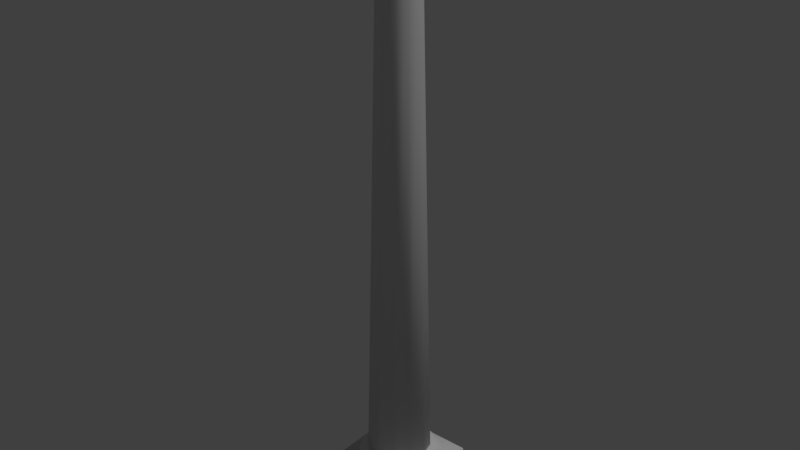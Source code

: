 # Source: Columns.blend  (saved by Blender 2.79.0; exported with 4.5.12 LTS)
import bpy
from mathutils import Matrix  # noqa: F401  (used for matrix-valued properties, if any)

bpy.ops.wm.read_factory_settings(use_empty=True)
scene = bpy.context.scene
scene.name = 'Scene'

# ---- collections
col_collection_1 = bpy.data.collections.new('Collection 1'); scene.collection.children.link(col_collection_1)

# ---- materials (node trees are filled in below, after node groups)
mat_columns = bpy.data.materials.new('Columns')
mat_columns.alpha_threshold = 0.0
mat_columns.use_transparent_shadow = False
mat_columns.diffuse_color = (0.698, 0.698, 0.698, 1.0)
mat_columns.specular_color = (0.0, 0.0, 0.0)
mat_columns.roughness = 0.5
mat_columns.specular_intensity = 1.0
mat_columns.line_color = (0.0, 0.0, 0.0, 1.0)

# ---- material node trees

# ---- world
world_world = bpy.data.worlds.new('World'); scene.world = world_world
world_world.color = (0.05088, 0.05088, 0.05088)
world_world.use_sun_shadow = False
world_world.sun_shadow_jitter_overblur = 0.0
world_world.cycles.sampling_method = 'MANUAL'

# ---- lights
light_lamp = bpy.data.lights.new('Lamp', 'SUN')
light_lamp.transmission_factor = 0.0
light_lamp.cutoff_distance = 30.0
light_lamp.angle = 0.1993
light_lamp.energy = 1.0
light_lamp.shadow_buffer_clip_start = 1.001
light_lamp.shadow_soft_size = 0.1
light_lamp.shadow_cascade_max_distance = 1000.0

# ---- meshes
me_column_up01 = bpy.data.meshes.new('column_up01')
me_column_up01.from_pydata([(-0.1668, 0.2827, 5.78), (9.537e-06, 0.3274, 5.78), (9.537e-06, 0.5418, -3.293), (-0.274, 0.4683, -3.293), (-0.4746, 0.2678, -3.293), (-0.289, 0.1606, 5.78), (-0.3337, -0.00623, 5.78), (-0.548, -0.00623, -3.293), (-0.4746, -0.2802, -3.293), (-0.289, -0.173, 5.78), (-0.1668, -0.2951, 5.78), (-0.274, -0.4808, -3.293), (9.537e-06, -0.5542, -3.293), (9.537e-06, -0.3398, 5.78), (0.1668, -0.2951, 5.78), (0.274, -0.4808, -3.293), (0.4745, -0.2802, -3.293), (0.2889, -0.173, 5.78), (0.3336, -0.00623, 5.78), (0.5479, -0.00623, -3.293), (0.4745, 0.2678, -3.293), (0.2889, 0.1606, 5.78), (0.1668, 0.2827, 5.78), (0.274, 0.4683, -3.293), (-0.3258, -0.3319, 5.778), (-0.3258, 0.3195, 5.778), (0.3257, 0.3195, 5.778), (0.3257, -0.3319, 5.778), (-0.6723, 0.6661, 6.36), (-0.6723, -0.6785, 6.36), (0.6723, -0.6785, 6.36), (0.6723, 0.6661, 6.36), (0.1785, 0.6795, -3.19), (0.1892, 0.7194, -3.343), (9.537e-06, 0.7443, -3.343), (9.537e-06, 0.703, -3.19), (0.1493, 0.5707, -3.077), (9.537e-06, 0.5904, -3.077), (0.1095, 0.4221, -3.036), (9.537e-06, 0.4365, -3.036), (0.3448, 0.6106, -3.19), (0.3654, 0.6463, -3.343), (0.2885, 0.5131, -3.077), (0.2116, 0.3799, -3.036), (0.4876, 0.5011, -3.19), (0.5168, 0.5302, -3.343), (0.408, 0.4214, -3.077), (0.2992, 0.3126, -3.036), (0.5972, 0.3582, -3.19), (0.6329, 0.3789, -3.343), (0.4997, 0.3019, -3.077), (0.3664, 0.225, -3.036), (0.6661, 0.1919, -3.19), (0.7059, 0.2026, -3.343), (0.5573, 0.1628, -3.077), (0.4087, 0.123, -3.036), (0.6896, 0.01347, -3.19), (0.7308, 0.01347, -3.343), (0.577, 0.01347, -3.077), (0.4231, 0.01347, -3.036), (0.6661, -0.165, -3.19), (0.7059, -0.1757, -3.343), (0.5573, -0.1359, -3.077), (0.4087, -0.09603, -3.036), (0.5972, -0.3313, -3.19), (0.6329, -0.3519, -3.343), (0.4997, -0.275, -3.077), (0.3664, -0.1981, -3.036), (0.4876, -0.4741, -3.19), (0.5168, -0.5033, -3.343), (0.408, -0.3945, -3.077), (0.2992, -0.2857, -3.036), (0.3448, -0.5837, -3.19), (0.3654, -0.6194, -3.343), (0.2885, -0.4862, -3.077), (0.2116, -0.3529, -3.036), (0.1785, -0.6526, -3.19), (0.1892, -0.6924, -3.343), (0.1493, -0.5438, -3.077), (0.1095, -0.3952, -3.036), (9.537e-06, -0.6761, -3.19), (9.537e-06, -0.7173, -3.343), (9.537e-06, -0.5635, -3.077), (9.537e-06, -0.4096, -3.036), (-0.1784, -0.6526, -3.19), (-0.1891, -0.6924, -3.343), (-0.1493, -0.5438, -3.077), (-0.1095, -0.3952, -3.036), (-0.3448, -0.5837, -3.19), (-0.3654, -0.6194, -3.343), (-0.2884, -0.4862, -3.077), (-0.2115, -0.3529, -3.036), (-0.4876, -0.4741, -3.19), (-0.5167, -0.5033, -3.343), (-0.4079, -0.3945, -3.077), (-0.2991, -0.2857, -3.036), (-0.5972, -0.3313, -3.19), (-0.6329, -0.3519, -3.343), (-0.4996, -0.275, -3.077), (-0.3664, -0.1981, -3.036), (-0.666, -0.165, -3.19), (-0.7059, -0.1757, -3.343), (-0.5572, -0.1359, -3.077), (-0.4086, -0.09603, -3.036), (-0.6895, 0.01347, -3.19), (-0.7308, 0.01347, -3.343), (-0.5769, 0.01347, -3.077), (-0.423, 0.01347, -3.036), (-0.666, 0.1919, -3.19), (-0.7059, 0.2026, -3.343), (-0.5572, 0.1628, -3.077), (-0.4086, 0.123, -3.036), (-0.5972, 0.3582, -3.19), (-0.6329, 0.3789, -3.343), (-0.4996, 0.3019, -3.077), (-0.3664, 0.225, -3.036), (-0.4876, 0.5011, -3.19), (-0.5167, 0.5302, -3.343), (-0.4079, 0.4214, -3.077), (-0.2991, 0.3126, -3.036), (-0.3448, 0.6106, -3.19), (-0.3654, 0.6463, -3.343), (-0.2884, 0.5131, -3.077), (-0.2115, 0.3799, -3.036), (-0.1784, 0.6795, -3.19), (-0.1891, 0.7194, -3.343), (-0.1493, 0.5707, -3.077), (-0.1095, 0.4221, -3.036), (0.785, 0.7984, -4.096), (0.785, -0.7715, -4.096), (-0.7849, -0.7715, -4.096), (-0.7849, 0.7984, -4.096), (0.785, 0.7984, -3.314), (-0.7849, 0.7984, -3.314), (-0.7849, -0.7715, -3.314), (0.785, -0.7715, -3.314)], [], [(0, 1, 2, 3), (3, 4, 5, 0), (6, 5, 4, 7), (7, 8, 9, 6), (10, 9, 8, 11), (11, 12, 13, 10), (14, 13, 12, 15), (15, 16, 17, 14), (18, 17, 16, 19), (19, 20, 21, 18), (22, 21, 20, 23), (23, 2, 1, 22), (8, 7, 4, 11), (20, 19, 16, 23), (23, 16, 15, 2), (2, 15, 12, 3), (3, 12, 11, 4), (24, 25, 26, 27), (31, 26, 25, 28), (28, 25, 24, 29), (29, 24, 27, 30), (31, 30, 27, 26), (32, 33, 34, 35), (36, 32, 35, 37), (38, 36, 37, 39), (40, 41, 33, 32), (42, 40, 32, 36), (43, 42, 36, 38), (44, 45, 41, 40), (46, 44, 40, 42), (47, 46, 42, 43), (48, 49, 45, 44), (50, 48, 44, 46), (51, 50, 46, 47), (52, 53, 49, 48), (54, 52, 48, 50), (55, 54, 50, 51), (56, 57, 53, 52), (58, 56, 52, 54), (59, 58, 54, 55), (60, 61, 57, 56), (62, 60, 56, 58), (63, 62, 58, 59), (64, 65, 61, 60), (66, 64, 60, 62), (67, 66, 62, 63), (68, 69, 65, 64), (70, 68, 64, 66), (71, 70, 66, 67), (72, 73, 69, 68), (74, 72, 68, 70), (75, 74, 70, 71), (76, 77, 73, 72), (78, 76, 72, 74), (79, 78, 74, 75), (80, 81, 77, 76), (82, 80, 76, 78), (83, 82, 78, 79), (84, 85, 81, 80), (86, 84, 80, 82), (87, 86, 82, 83), (88, 89, 85, 84), (90, 88, 84, 86), (91, 90, 86, 87), (92, 93, 89, 88), (94, 92, 88, 90), (95, 94, 90, 91), (96, 97, 93, 92), (98, 96, 92, 94), (99, 98, 94, 95), (100, 101, 97, 96), (102, 100, 96, 98), (103, 102, 98, 99), (104, 105, 101, 100), (106, 104, 100, 102), (107, 106, 102, 103), (108, 109, 105, 104), (110, 108, 104, 106), (111, 110, 106, 107), (112, 113, 109, 108), (114, 112, 108, 110), (115, 114, 110, 111), (116, 117, 113, 112), (118, 116, 112, 114), (119, 118, 114, 115), (120, 121, 117, 116), (122, 120, 116, 118), (123, 122, 118, 119), (124, 125, 121, 120), (126, 124, 120, 122), (127, 126, 122, 123), (35, 34, 125, 124), (37, 35, 124, 126), (39, 37, 126, 127), (132, 133, 134, 135), (135, 134, 130, 129), (132, 135, 129, 128), (133, 132, 128, 131), (134, 133, 131, 130)])
me_column_up01.polygons.foreach_set('use_smooth', [True] * 99)
_uv = me_column_up01.uv_layers.new(name='UVTex')
_uv.uv.foreach_set('vector', [0.8464, 3.395, 0.6837, 3.393, 0.8811, -1.133, 0.9461, -1.13, 0.9461, -1.13, 1.011, -1.132, 1.203, 3.394, 0.8464, 3.395, 0.2654, 3.391, 0.203, 3.394, 0.01059, -1.132, 0.07687, -1.136, 0.07687, -1.136, 0.1478, -1.143, 0.314, 3.387, 0.2654, 3.391, 0.3595, 3.383, 0.314, 3.387, 0.1478, -1.143, 0.2276, -1.15, 0.2276, -1.15, 0.3222, -1.156, 0.4039, 3.379, 0.3595, 3.383, 0.4479, 3.378, 0.4039, 3.379, 0.3222, -1.156, 0.4344, -1.158, 0.4344, -1.158, 0.5511, -1.157, 0.4919, 3.379, 0.4479, 3.378, 0.5362, 3.381, 0.4919, 3.379, 0.5511, -1.157, 0.6537, -1.152, 0.6537, -1.152, 0.7391, -1.146, 0.5812, 3.385, 0.5362, 3.381, 0.6284, 3.39, 0.5812, 3.385, 0.7391, -1.146, 0.8132, -1.138, 0.8132, -1.138, 0.8811, -1.133, 0.6837, 3.393, 0.6284, 3.39, 0.1478, -1.143, 0.07687, -1.136, 0.01059, -1.132, 0.2276, -1.15, 0.7391, -1.146, 0.6537, -1.152, 0.5511, -1.157, 0.8132, -1.138, 0.8132, -1.138, 0.5511, -1.157, 0.4344, -1.158, 0.8811, -1.133, 0.8811, -1.133, 1.434, -1.158, 1.322, -1.156, 0.9461, -1.13, 0.9461, -1.13, 1.322, -1.156, 1.228, -1.15, 1.011, -1.132, 0.3162, 3.383, 1.034, 3.397, 0.6338, 3.387, 0.4722, 3.374, 0.6782, 3.68, 0.6338, 3.387, 1.034, 3.397, 0.9987, 3.7, 0.9987, 3.7, 1.034, 3.397, 1.316, 3.383, 1.283, 3.672, 0.2829, 3.672, 0.3162, 3.383, 0.4722, 3.374, 0.4763, 3.652, 0.6782, 3.68, 0.4763, 3.652, 0.4722, 3.374, 0.6338, 3.387, 0.842, -1.081, 0.8418, -1.157, 0.8762, -1.154, 0.8763, -1.078, 0.8452, -1.027, 0.842, -1.081, 0.8763, -1.078, 0.8785, -1.024, 0.8527, -1.009, 0.8452, -1.027, 0.8785, -1.024, 0.8836, -1.007, 0.8067, -1.085, 0.8064, -1.161, 0.8418, -1.157, 0.842, -1.081, 0.8109, -1.03, 0.8067, -1.085, 0.842, -1.081, 0.8452, -1.027, 0.8208, -1.011, 0.8109, -1.03, 0.8452, -1.027, 0.8527, -1.009, 0.7701, -1.089, 0.7696, -1.166, 0.8064, -1.161, 0.8067, -1.085, 0.7752, -1.034, 0.7701, -1.089, 0.8067, -1.085, 0.8109, -1.03, 0.7876, -1.014, 0.7752, -1.034, 0.8109, -1.03, 0.8208, -1.011, 0.7316, -1.094, 0.7311, -1.171, 0.7696, -1.166, 0.7701, -1.089, 0.7375, -1.037, 0.7316, -1.094, 0.7701, -1.089, 0.7752, -1.034, 0.7523, -1.017, 0.7375, -1.037, 0.7752, -1.034, 0.7876, -1.014, 0.6908, -1.099, 0.6902, -1.176, 0.7311, -1.171, 0.7316, -1.094, 0.6973, -1.041, 0.6908, -1.099, 0.7316, -1.094, 0.7375, -1.037, 0.7141, -1.019, 0.6973, -1.041, 0.7375, -1.037, 0.7523, -1.017, 0.647, -1.103, 0.6464, -1.18, 0.6902, -1.176, 0.6908, -1.099, 0.6538, -1.045, 0.647, -1.103, 0.6908, -1.099, 0.6973, -1.041, 0.6718, -1.022, 0.6538, -1.045, 0.6973, -1.041, 0.7141, -1.019, 0.5998, -1.106, 0.5992, -1.184, 0.6464, -1.18, 0.647, -1.103, 0.6061, -1.047, 0.5998, -1.106, 0.647, -1.103, 0.6538, -1.045, 0.6238, -1.024, 0.6061, -1.047, 0.6538, -1.045, 0.6718, -1.022, 0.549, -1.108, 0.5485, -1.186, 0.5992, -1.184, 0.5998, -1.106, 0.5539, -1.049, 0.549, -1.108, 0.5998, -1.106, 0.6061, -1.047, 0.5684, -1.025, 0.5539, -1.049, 0.6061, -1.047, 0.6238, -1.024, 0.495, -1.11, 0.4947, -1.188, 0.5485, -1.186, 0.549, -1.108, 0.4976, -1.051, 0.495, -1.11, 0.549, -1.108, 0.5539, -1.049, 0.5054, -1.026, 0.4976, -1.051, 0.5539, -1.049, 0.5684, -1.025, 0.4395, -1.11, 0.4394, -1.188, 0.4947, -1.188, 0.495, -1.11, 0.439, -1.051, 0.4395, -1.11, 0.495, -1.11, 0.4976, -1.051, 0.4374, -1.026, 0.439, -1.051, 0.4976, -1.051, 0.5054, -1.026, 0.3843, -1.109, 0.3845, -1.187, 0.4394, -1.188, 0.4395, -1.11, 0.3809, -1.05, 0.3843, -1.109, 0.4395, -1.11, 0.439, -1.051, 0.3705, -1.026, 0.3809, -1.05, 0.439, -1.051, 0.4374, -1.026, 0.3313, -1.107, 0.3317, -1.184, 0.3845, -1.187, 0.3843, -1.109, 0.3259, -1.048, 0.3313, -1.107, 0.3843, -1.109, 0.3809, -1.05, 0.3099, -1.024, 0.3259, -1.048, 0.3809, -1.05, 0.3705, -1.026, 0.2818, -1.104, 0.2823, -1.181, 0.3317, -1.184, 0.3313, -1.107, 0.2753, -1.046, 0.2818, -1.104, 0.3313, -1.107, 0.3259, -1.048, 0.2572, -1.022, 0.2753, -1.046, 0.3259, -1.048, 0.3099, -1.024, 0.2358, -1.1, 0.2364, -1.177, 0.2823, -1.181, 0.2818, -1.104, 0.2291, -1.042, 0.2358, -1.1, 0.2818, -1.104, 0.2753, -1.046, 0.2114, -1.02, 0.2291, -1.042, 0.2753, -1.046, 0.2572, -1.022, 0.1931, -1.095, 0.1937, -1.172, 0.2364, -1.177, 0.2358, -1.1, 0.1868, -1.039, 0.1931, -1.095, 0.2358, -1.1, 0.2291, -1.042, 0.1706, -1.017, 0.1868, -1.039, 0.2291, -1.042, 0.2114, -1.02, 0.1532, -1.091, 0.1538, -1.168, 0.1937, -1.172, 0.1931, -1.095, 0.1475, -1.035, 0.1532, -1.091, 0.1931, -1.095, 0.1868, -1.039, 0.1336, -1.015, 0.1475, -1.035, 0.1868, -1.039, 0.1706, -1.017, 0.1155, -1.086, 0.116, -1.163, 0.1538, -1.168, 0.1532, -1.091, 0.1107, -1.031, 0.1155, -1.086, 0.1532, -1.091, 0.1475, -1.035, 0.09904, -1.012, 0.1107, -1.031, 0.1475, -1.035, 0.1336, -1.015, 0.07936, -1.082, 0.07976, -1.159, 0.116, -1.163, 0.1155, -1.086, 0.07547, -1.028, 0.07936, -1.082, 0.1155, -1.086, 0.1107, -1.031, 0.06631, -1.009, 0.07547, -1.028, 0.1107, -1.031, 0.09904, -1.012, 0.04446, -1.079, 0.04477, -1.155, 0.07976, -1.159, 0.07936, -1.082, 0.04154, -1.025, 0.04446, -1.079, 0.07936, -1.082, 0.07547, -1.028, 0.03482, -1.007, 0.04154, -1.025, 0.07547, -1.028, 0.06631, -1.009, 0.01038, -1.076, 0.0106, -1.152, 0.04477, -1.155, 0.04446, -1.079, 0.008475, -1.023, 0.01038, -1.076, 0.04446, -1.079, 0.04154, -1.025, 0.004148, -1.006, 0.008475, -1.023, 0.04154, -1.025, 0.03482, -1.007, 0.9768, -1.075, 0.9769, -1.151, 1.011, -1.152, 1.01, -1.076, 0.9759, -1.022, 0.9768, -1.075, 1.01, -1.076, 1.008, -1.023, 0.9739, -1.005, 0.9759, -1.022, 1.008, -1.023, 1.004, -1.006, 0.9435, -1.075, 0.9435, -1.151, 0.9769, -1.151, 0.9768, -1.075, 0.9436, -1.022, 0.9435, -1.075, 0.9768, -1.075, 0.9759, -1.022, 0.9439, -1.005, 0.9436, -1.022, 0.9759, -1.022, 0.9739, -1.005, 0.91, -1.076, 0.91, -1.152, 0.9435, -1.151, 0.9435, -1.075, 0.9112, -1.022, 0.91, -1.076, 0.9435, -1.075, 0.9436, -1.022, 0.9139, -1.005, 0.9112, -1.022, 0.9436, -1.022, 0.9439, -1.005, 0.8763, -1.078, 0.8762, -1.154, 0.91, -1.152, 0.91, -1.076, 0.8785, -1.024, 0.8763, -1.078, 0.91, -1.076, 0.9112, -1.022, 0.8836, -1.007, 0.8785, -1.024, 0.9112, -1.022, 0.9139, -1.005, 0.7578, -1.15, 0.9789, -1.126, 1.208, -1.159, 0.4902, -1.182, 0.4902, -1.182, 0.2077, -1.159, 0.2019, -1.55, 0.4917, -1.573, 0.7578, -1.15, 0.4902, -1.182, 0.4917, -1.573, 0.7629, -1.54, 0.9789, -1.126, 0.7578, -1.15, 0.7629, -1.54, 0.9783, -1.517, 1.208, -1.159, 0.9789, -1.126, 0.9783, -1.517, 1.202, -1.55])
me_column_up01.materials.append(mat_columns)
me_column_up01.use_remesh_preserve_volume = False
me_column_up01.use_remesh_preserve_attributes = False
me_column_up01.use_mirror_vertex_groups = False
me_column_up01.update()

# ---- objects
ob_lamp = bpy.data.objects.new('Lamp', light_lamp)
ob_columns = bpy.data.objects.new('Columns', me_column_up01)

# ---- transforms, parenting, visibility, modifiers, constraints
ob_lamp.location = (4.076, 1.005, 5.904)
ob_lamp.rotation_euler = (0.6503, 0.05522, 1.866)
ob_lamp.lock_rotations_4d = False
ob_lamp.empty_display_type = 'ARROWS'
ob_lamp.color = (0.0, 0.0, 0.0, 0.0)
ob_lamp.lineart.crease_threshold = 0.0
ob_columns.location = (0.0, 0.0, 4.1)
ob_columns.lineart.crease_threshold = 0.0

# ---- collection membership
col_collection_1.objects.link(ob_lamp)
col_collection_1.objects.link(ob_columns)

# ---- scene / render settings (as saved in the file)
scene.frame_start = 1; scene.frame_end = 250; scene.frame_set(1)
scene.render.engine = 'BLENDER_EEVEE_NEXT'
scene.render.resolution_percentage = 50
scene.render.dither_intensity = 0.0
scene.cycles.use_denoising = False
scene.cycles.samples = 128
scene.cycles.sampling_pattern = 'TABULATED_SOBOL'
scene.cycles.use_adaptive_sampling = False
scene.cycles.use_light_tree = False
scene.cycles.blur_glossy = 0.0
scene.cycles.sample_clamp_indirect = 0.0
scene.view_settings.view_transform = 'Standard'
scene.unit_settings.scale_length = 0.5
bpy.context.view_layer.update()

# ---- added for rendering (the .blend has no active camera): camera
cam_auto = bpy.data.cameras.new('AutoCamera')
cam_auto.lens = 50.0
cam_auto.sensor_width = 36.0
cam_auto.clip_end = 1000.0
ob_auto_camera = bpy.data.objects.new('AutoCamera', cam_auto)
scene.collection.objects.link(ob_auto_camera)
ob_auto_camera.location = (9.89016, -11.8547, 13.1439)
ob_auto_camera.rotation_euler = (1.09748, -7.21219e-08, 0.694738)
scene.camera = ob_auto_camera
bpy.context.view_layer.update()
